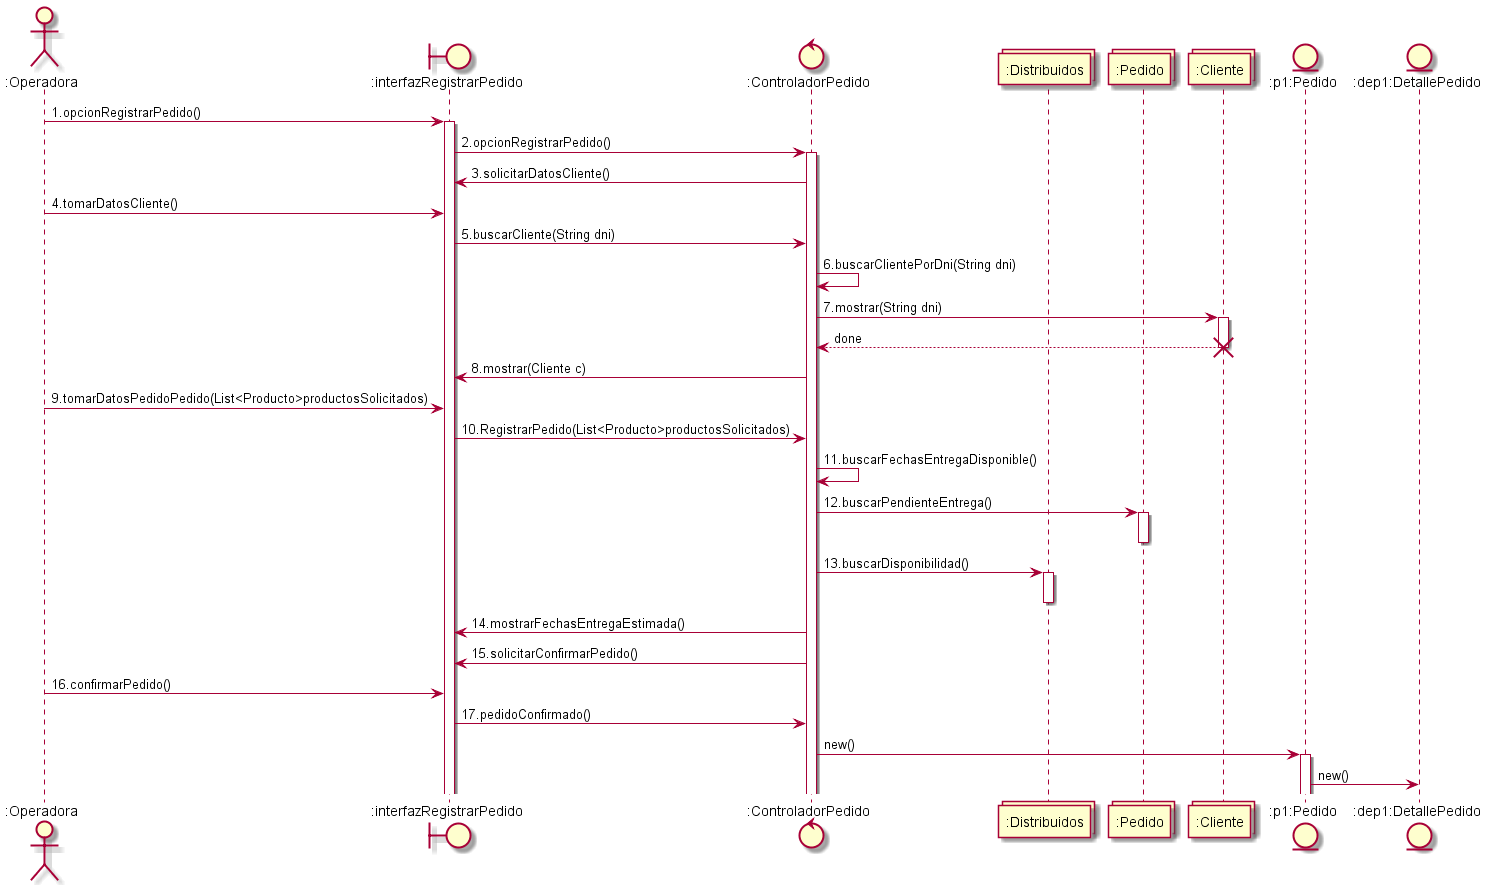

The diagram above was rendered by PlantUML. Its source (embedded in the PNG):
@startuml Registro-Pedidos

actor ":Operadora" as O
boundary ":interfazRegistrarPedido" as RP
control ":ControladorPedido" as CP
collections ":Distribuidos" as D
collections ":Pedido" as P
collections ":Cliente" as C
entity ":p1:Pedido" as P1
entity ":dep1:DetallePedido" as DP1

O -> RP : 1.opcionRegistrarPedido()
activate RP
RP -> CP : 2.opcionRegistrarPedido()
activate CP
CP -> RP : 3.solicitarDatosCliente()
O -> RP : 4.tomarDatosCliente()
RP -> CP : 5.buscarCliente(String dni)
CP -> CP : 6.buscarClientePorDni(String dni)
CP -> C : 7.mostrar(String dni)
activate C
C -->CP : done
destroy C
CP -> RP : 8.mostrar(Cliente c)
O -> RP : 9.tomarDatosPedidoPedido(List<Producto>productosSolicitados)
RP -> CP : 10.RegistrarPedido(List<Producto>productosSolicitados)
CP -> CP : 11.buscarFechasEntregaDisponible()
CP -> P : 12.buscarPendienteEntrega()
activate P
deactivate P
CP -> D : 13.buscarDisponibilidad()
activate D
deactivate D
CP -> RP : 14.mostrarFechasEntregaEstimada()
CP -> RP : 15.solicitarConfirmarPedido()
O -> RP : 16.confirmarPedido()
RP -> CP : 17.pedidoConfirmado()
CP -> P1 : new()
activate P1
P1 -> DP1 : new()

@enduml